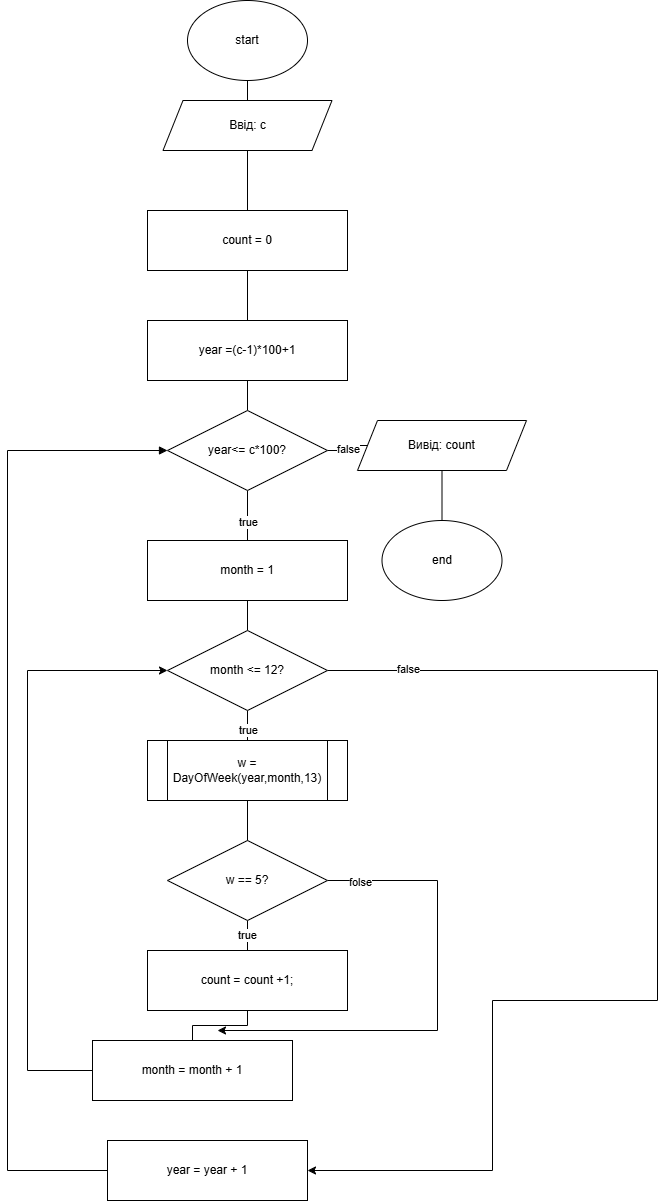

The diagram above was exported from draw.io. Its source (the exported page's mxGraphModel, read from the mxfile embedded in the PNG):
<mxGraphModel dx="445" dy="810" grid="1" gridSize="10" guides="1" tooltips="1" connect="1" arrows="1" fold="1" page="1" pageScale="1" pageWidth="850" pageHeight="1100" math="0" shadow="0">
  <root>
    <mxCell id="0" />
    <mxCell id="1" parent="0" />
    <mxCell id="2" style="edgeStyle=orthogonalEdgeStyle;html=1;endArrow=none;endFill=0;rounded=0;" parent="1" source="3" target="5" edge="1">
      <mxGeometry relative="1" as="geometry">
        <mxPoint x="230" y="240" as="targetPoint" />
      </mxGeometry>
    </mxCell>
    <mxCell id="3" value="start" style="ellipse;whiteSpace=wrap;html=1;" parent="1" vertex="1">
      <mxGeometry x="200" width="120" height="80" as="geometry" />
    </mxCell>
    <mxCell id="4" style="edgeStyle=orthogonalEdgeStyle;rounded=0;html=1;entryX=0.5;entryY=0;entryDx=0;entryDy=0;endArrow=none;endFill=0;" parent="1" source="5" target="7" edge="1">
      <mxGeometry relative="1" as="geometry" />
    </mxCell>
    <mxCell id="5" value="Ввід: c" style="shape=parallelogram;perimeter=parallelogramPerimeter;whiteSpace=wrap;html=1;fixedSize=1;" parent="1" vertex="1">
      <mxGeometry x="175.5" y="100" width="169" height="50" as="geometry" />
    </mxCell>
    <mxCell id="6" style="edgeStyle=orthogonalEdgeStyle;rounded=0;html=1;exitX=0.5;exitY=1;exitDx=0;exitDy=0;endArrow=none;endFill=0;" parent="1" source="7" target="9" edge="1">
      <mxGeometry relative="1" as="geometry" />
    </mxCell>
    <mxCell id="7" value="count = 0" style="rounded=0;whiteSpace=wrap;html=1;" parent="1" vertex="1">
      <mxGeometry x="160" y="210" width="200" height="60" as="geometry" />
    </mxCell>
    <mxCell id="8" style="edgeStyle=orthogonalEdgeStyle;rounded=0;html=1;entryX=0.5;entryY=0;entryDx=0;entryDy=0;endArrow=none;endFill=0;" parent="1" source="9" target="14" edge="1">
      <mxGeometry relative="1" as="geometry" />
    </mxCell>
    <mxCell id="9" value="year =(c-1)*100+1" style="rounded=0;whiteSpace=wrap;html=1;aspect=fixed;" parent="1" vertex="1">
      <mxGeometry x="160" y="320" width="200" height="60" as="geometry" />
    </mxCell>
    <mxCell id="10" style="edgeStyle=orthogonalEdgeStyle;rounded=0;html=1;entryX=0;entryY=0.5;entryDx=0;entryDy=0;endArrow=none;endFill=0;" parent="1" source="14" target="16" edge="1">
      <mxGeometry relative="1" as="geometry" />
    </mxCell>
    <mxCell id="11" value="false" style="edgeLabel;html=1;align=center;verticalAlign=middle;resizable=0;points=[];" parent="10" vertex="1" connectable="0">
      <mxGeometry x="-0.2597" y="-5" relative="1" as="geometry">
        <mxPoint as="offset" />
      </mxGeometry>
    </mxCell>
    <mxCell id="12" style="edgeStyle=orthogonalEdgeStyle;rounded=0;html=1;endArrow=none;endFill=0;entryX=0.5;entryY=0;entryDx=0;entryDy=0;" parent="1" source="14" target="19" edge="1">
      <mxGeometry relative="1" as="geometry">
        <mxPoint x="230" y="570" as="targetPoint" />
      </mxGeometry>
    </mxCell>
    <mxCell id="13" value="true" style="edgeLabel;html=1;align=center;verticalAlign=middle;resizable=0;points=[];" parent="12" vertex="1" connectable="0">
      <mxGeometry x="0.72" y="2" relative="1" as="geometry">
        <mxPoint x="-2" y="-12" as="offset" />
      </mxGeometry>
    </mxCell>
    <mxCell id="14" value="year&amp;lt;= c*100?" style="rhombus;whiteSpace=wrap;html=1;" parent="1" vertex="1">
      <mxGeometry x="180" y="410" width="160" height="80" as="geometry" />
    </mxCell>
    <mxCell id="15" style="edgeStyle=orthogonalEdgeStyle;rounded=0;html=1;exitX=0.5;exitY=1;exitDx=0;exitDy=0;entryX=0.5;entryY=0;entryDx=0;entryDy=0;endArrow=none;endFill=0;" parent="1" source="16" target="17" edge="1">
      <mxGeometry relative="1" as="geometry" />
    </mxCell>
    <mxCell id="16" value="Вивід: count" style="shape=parallelogram;perimeter=parallelogramPerimeter;whiteSpace=wrap;html=1;fixedSize=1;" parent="1" vertex="1">
      <mxGeometry x="370" y="420" width="169" height="50" as="geometry" />
    </mxCell>
    <mxCell id="17" value="end" style="ellipse;whiteSpace=wrap;html=1;" parent="1" vertex="1">
      <mxGeometry x="394.5" y="520" width="120" height="80" as="geometry" />
    </mxCell>
    <mxCell id="18" style="edgeStyle=orthogonalEdgeStyle;rounded=0;html=1;entryX=0.5;entryY=0;entryDx=0;entryDy=0;endArrow=none;endFill=0;" parent="1" source="19" target="23" edge="1">
      <mxGeometry relative="1" as="geometry" />
    </mxCell>
    <mxCell id="19" value="month = 1" style="rounded=0;whiteSpace=wrap;html=1;" parent="1" vertex="1">
      <mxGeometry x="160" y="540" width="200" height="60" as="geometry" />
    </mxCell>
    <mxCell id="21" style="edgeStyle=orthogonalEdgeStyle;rounded=0;html=1;exitX=1;exitY=0.5;exitDx=0;exitDy=0;entryX=1;entryY=0.5;entryDx=0;entryDy=0;endArrow=classic;endFill=1;" parent="1" source="23" target="34" edge="1">
      <mxGeometry relative="1" as="geometry">
        <Array as="points">
          <mxPoint x="670" y="670" />
          <mxPoint x="670" y="1000" />
          <mxPoint x="505" y="1000" />
        </Array>
      </mxGeometry>
    </mxCell>
    <mxCell id="22" value="false" style="edgeLabel;html=1;align=center;verticalAlign=middle;resizable=0;points=[];" parent="21" vertex="1" connectable="0">
      <mxGeometry x="-0.8652" y="2" relative="1" as="geometry">
        <mxPoint as="offset" />
      </mxGeometry>
    </mxCell>
    <mxCell id="39" style="edgeStyle=orthogonalEdgeStyle;shape=connector;rounded=0;html=1;exitX=0.5;exitY=1;exitDx=0;exitDy=0;entryX=0.5;entryY=0;entryDx=0;entryDy=0;labelBackgroundColor=default;strokeColor=default;fontFamily=Helvetica;fontSize=11;fontColor=default;endArrow=none;endFill=0;" parent="1" source="23" target="36" edge="1">
      <mxGeometry relative="1" as="geometry">
        <Array as="points">
          <mxPoint x="260" y="750" />
          <mxPoint x="260" y="750" />
        </Array>
      </mxGeometry>
    </mxCell>
    <mxCell id="40" value="true" style="edgeLabel;html=1;align=center;verticalAlign=middle;resizable=0;points=[];fontSize=11;fontFamily=Helvetica;fontColor=default;" parent="39" vertex="1" connectable="0">
      <mxGeometry x="-0.2444" relative="1" as="geometry">
        <mxPoint as="offset" />
      </mxGeometry>
    </mxCell>
    <mxCell id="23" value="month &amp;lt;= 12?" style="rhombus;whiteSpace=wrap;html=1;" parent="1" vertex="1">
      <mxGeometry x="180" y="630" width="160" height="80" as="geometry" />
    </mxCell>
    <mxCell id="26" value="true" style="edgeStyle=orthogonalEdgeStyle;rounded=0;html=1;entryX=0.5;entryY=0;entryDx=0;entryDy=0;endArrow=none;endFill=0;" parent="1" source="29" target="31" edge="1">
      <mxGeometry relative="1" as="geometry" />
    </mxCell>
    <mxCell id="27" style="edgeStyle=orthogonalEdgeStyle;rounded=0;html=1;exitX=1;exitY=0.5;exitDx=0;exitDy=0;endArrow=classic;endFill=1;" parent="1" source="29" edge="1">
      <mxGeometry relative="1" as="geometry">
        <mxPoint x="230" y="1030" as="targetPoint" />
        <Array as="points">
          <mxPoint x="450" y="880" />
          <mxPoint x="450" y="1030" />
        </Array>
      </mxGeometry>
    </mxCell>
    <mxCell id="28" value="folse" style="edgeLabel;html=1;align=center;verticalAlign=middle;resizable=0;points=[];" parent="27" vertex="1" connectable="0">
      <mxGeometry x="-0.8682" y="-1" relative="1" as="geometry">
        <mxPoint as="offset" />
      </mxGeometry>
    </mxCell>
    <mxCell id="29" value="w == 5?" style="rhombus;whiteSpace=wrap;html=1;" parent="1" vertex="1">
      <mxGeometry x="180" y="840" width="160" height="80" as="geometry" />
    </mxCell>
    <mxCell id="30" style="edgeStyle=orthogonalEdgeStyle;rounded=0;html=1;exitX=0.5;exitY=1;exitDx=0;exitDy=0;entryX=0.5;entryY=0;entryDx=0;entryDy=0;endArrow=none;endFill=0;" parent="1" source="31" target="33" edge="1">
      <mxGeometry relative="1" as="geometry" />
    </mxCell>
    <mxCell id="31" value="count = count +1;" style="rounded=0;whiteSpace=wrap;html=1;aspect=fixed;" parent="1" vertex="1">
      <mxGeometry x="160" y="950" width="200" height="60" as="geometry" />
    </mxCell>
    <mxCell id="32" style="edgeStyle=orthogonalEdgeStyle;rounded=0;html=1;entryX=0;entryY=0.5;entryDx=0;entryDy=0;endArrow=classic;endFill=1;" parent="1" source="33" target="23" edge="1">
      <mxGeometry relative="1" as="geometry">
        <Array as="points">
          <mxPoint x="40" y="1070" />
          <mxPoint x="40" y="670" />
        </Array>
      </mxGeometry>
    </mxCell>
    <mxCell id="33" value="month = month + 1" style="rounded=0;whiteSpace=wrap;html=1;aspect=fixed;" parent="1" vertex="1">
      <mxGeometry x="105" y="1040" width="200" height="60" as="geometry" />
    </mxCell>
    <mxCell id="35" style="edgeStyle=orthogonalEdgeStyle;html=1;endArrow=block;endFill=1;rounded=0;" parent="1" source="34" target="14" edge="1">
      <mxGeometry relative="1" as="geometry">
        <mxPoint x="30.000000000000114" y="1170" as="targetPoint" />
        <Array as="points">
          <mxPoint x="20" y="1170" />
          <mxPoint x="20" y="450" />
        </Array>
      </mxGeometry>
    </mxCell>
    <mxCell id="34" value="year = year + 1" style="rounded=0;whiteSpace=wrap;html=1;aspect=fixed;" parent="1" vertex="1">
      <mxGeometry x="120" y="1140" width="200" height="60" as="geometry" />
    </mxCell>
    <mxCell id="38" style="edgeStyle=orthogonalEdgeStyle;html=1;entryX=0.5;entryY=0;entryDx=0;entryDy=0;endArrow=none;endFill=0;" parent="1" source="36" target="29" edge="1">
      <mxGeometry relative="1" as="geometry" />
    </mxCell>
    <mxCell id="36" value="w = DayOfWeek(year,month,13)" style="shape=process;whiteSpace=wrap;html=1;backgroundOutline=1;" parent="1" vertex="1">
      <mxGeometry x="160" y="740" width="200" height="60" as="geometry" />
    </mxCell>
  </root>
</mxGraphModel>